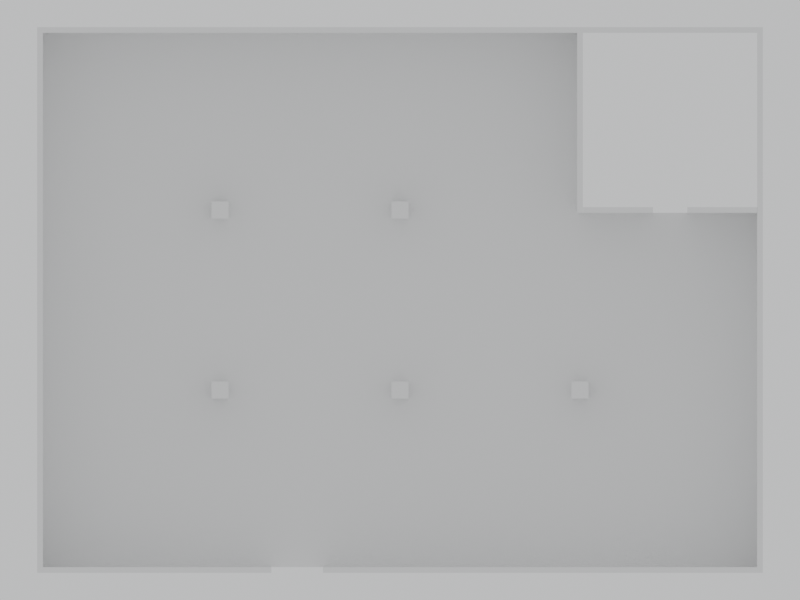 # Source: s1.blend  (saved by Blender 4.2.68; exported with 4.5.12 LTS)
import bpy
from mathutils import Matrix  # noqa: F401  (used for matrix-valued properties, if any)

bpy.ops.wm.read_factory_settings(use_empty=True)
scene = bpy.context.scene
scene.name = 'Scene'

# ---- world
world_world = bpy.data.worlds.new('World'); scene.world = world_world
world_world.color = (0.78, 0.79, 0.8)

# ---- cameras
cam_bench_cam = bpy.data.cameras.new('__bench_cam')
cam_bench_cam.type = 'ORTHO'
cam_bench_cam.clip_start = 0.01
cam_bench_cam.ortho_scale = 28.0

# ---- meshes
me_wall_s_1 = bpy.data.meshes.new('Wall_S_1')
me_wall_s_1.from_pydata([(-4.1, -0.1, 0.0), (4.1, -0.1, 0.0), (4.1, 0.1, 0.0), (-4.1, 0.1, 0.0), (-4.1, -0.1, 3.6), (4.1, -0.1, 3.6), (4.1, 0.1, 3.6), (-4.1, 0.1, 3.6)], [], [(3, 2, 1, 0), (4, 5, 6, 7), (0, 1, 5, 4), (1, 2, 6, 5), (2, 3, 7, 6), (3, 0, 4, 7)])
me_wall_s_1.update()
me_wall_s_2 = bpy.data.meshes.new('Wall_S_2')
me_wall_s_2.from_pydata([(-7.7, -0.1, 0.0), (7.7, -0.1, 0.0), (7.7, 0.1, 0.0), (-7.7, 0.1, 0.0), (-7.7, -0.1, 3.6), (7.7, -0.1, 3.6), (7.7, 0.1, 3.6), (-7.7, 0.1, 3.6)], [], [(3, 2, 1, 0), (4, 5, 6, 7), (0, 1, 5, 4), (1, 2, 6, 5), (2, 3, 7, 6), (3, 0, 4, 7)])
me_wall_s_2.update()
me_wall_n = bpy.data.meshes.new('Wall_N')
me_wall_n.from_pydata([(-12.7, -0.1, 0.0), (12.7, -0.1, 0.0), (12.7, 0.1, 0.0), (-12.7, 0.1, 0.0), (-12.7, -0.1, 3.6), (12.7, -0.1, 3.6), (12.7, 0.1, 3.6), (-12.7, 0.1, 3.6)], [], [(3, 2, 1, 0), (4, 5, 6, 7), (0, 1, 5, 4), (1, 2, 6, 5), (2, 3, 7, 6), (3, 0, 4, 7)])
me_wall_n.update()
me_wall_w = bpy.data.meshes.new('Wall_W')
me_wall_w.from_pydata([(-0.1, -9.35, 0.0), (0.1, -9.35, 0.0), (0.1, 9.35, 0.0), (-0.1, 9.35, 0.0), (-0.1, -9.35, 3.6), (0.1, -9.35, 3.6), (0.1, 9.35, 3.6), (-0.1, 9.35, 3.6)], [], [(3, 2, 1, 0), (4, 5, 6, 7), (0, 1, 5, 4), (1, 2, 6, 5), (2, 3, 7, 6), (3, 0, 4, 7)])
me_wall_w.update()
me_wall_e = bpy.data.meshes.new('Wall_E')
me_wall_e.from_pydata([(-0.1, -9.35, 0.0), (0.1, -9.35, 0.0), (0.1, 9.35, 0.0), (-0.1, 9.35, 0.0), (-0.1, -9.35, 3.6), (0.1, -9.35, 3.6), (0.1, 9.35, 3.6), (-0.1, 9.35, 3.6)], [], [(3, 2, 1, 0), (4, 5, 6, 7), (0, 1, 5, 4), (1, 2, 6, 5), (2, 3, 7, 6), (3, 0, 4, 7)])
me_wall_e.update()
me_wall_ups_w = bpy.data.meshes.new('Wall_UPS_W')
me_wall_ups_w.from_pydata([(-0.1, -3.15, 0.0), (0.1, -3.15, 0.0), (0.1, 3.15, 0.0), (-0.1, 3.15, 0.0), (-0.1, -3.15, 3.6), (0.1, -3.15, 3.6), (0.1, 3.15, 3.6), (-0.1, 3.15, 3.6)], [], [(3, 2, 1, 0), (4, 5, 6, 7), (0, 1, 5, 4), (1, 2, 6, 5), (2, 3, 7, 6), (3, 0, 4, 7)])
me_wall_ups_w.update()
me_wall_ups_s_1 = bpy.data.meshes.new('Wall_UPS_S_1')
me_wall_ups_s_1.from_pydata([(-1.225, -0.1, 0.0), (1.225, -0.1, 0.0), (1.225, 0.1, 0.0), (-1.225, 0.1, 0.0), (-1.225, -0.1, 3.6), (1.225, -0.1, 3.6), (1.225, 0.1, 3.6), (-1.225, 0.1, 3.6)], [], [(3, 2, 1, 0), (4, 5, 6, 7), (0, 1, 5, 4), (1, 2, 6, 5), (2, 3, 7, 6), (3, 0, 4, 7)])
me_wall_ups_s_1.update()
me_wall_ups_s_2 = bpy.data.meshes.new('Wall_UPS_S_2')
me_wall_ups_s_2.from_pydata([(-1.225, -0.1, 0.0), (1.225, -0.1, 0.0), (1.225, 0.1, 0.0), (-1.225, 0.1, 0.0), (-1.225, -0.1, 3.6), (1.225, -0.1, 3.6), (1.225, 0.1, 3.6), (-1.225, 0.1, 3.6)], [], [(3, 2, 1, 0), (4, 5, 6, 7), (0, 1, 5, 4), (1, 2, 6, 5), (2, 3, 7, 6), (3, 0, 4, 7)])
me_wall_ups_s_2.update()
me_column_b_2 = bpy.data.meshes.new('Column_B_2')
me_column_b_2.from_pydata([(-0.3, -0.3, 0.0), (0.3, -0.3, 0.0), (0.3, 0.3, 0.0), (-0.3, 0.3, 0.0), (-0.3, -0.3, 3.6), (0.3, -0.3, 3.6), (0.3, 0.3, 3.6), (-0.3, 0.3, 3.6)], [], [(3, 2, 1, 0), (4, 5, 6, 7), (0, 1, 5, 4), (1, 2, 6, 5), (2, 3, 7, 6), (3, 0, 4, 7)])
me_column_b_2.update()
me_column_c_2 = bpy.data.meshes.new('Column_C_2')
me_column_c_2.from_pydata([(-0.3, -0.3, 0.0), (0.3, -0.3, 0.0), (0.3, 0.3, 0.0), (-0.3, 0.3, 0.0), (-0.3, -0.3, 3.6), (0.3, -0.3, 3.6), (0.3, 0.3, 3.6), (-0.3, 0.3, 3.6)], [], [(3, 2, 1, 0), (4, 5, 6, 7), (0, 1, 5, 4), (1, 2, 6, 5), (2, 3, 7, 6), (3, 0, 4, 7)])
me_column_c_2.update()
me_column_d_2 = bpy.data.meshes.new('Column_D_2')
me_column_d_2.from_pydata([(-0.3, -0.3, 0.0), (0.3, -0.3, 0.0), (0.3, 0.3, 0.0), (-0.3, 0.3, 0.0), (-0.3, -0.3, 3.6), (0.3, -0.3, 3.6), (0.3, 0.3, 3.6), (-0.3, 0.3, 3.6)], [], [(3, 2, 1, 0), (4, 5, 6, 7), (0, 1, 5, 4), (1, 2, 6, 5), (2, 3, 7, 6), (3, 0, 4, 7)])
me_column_d_2.update()
me_column_b_3 = bpy.data.meshes.new('Column_B_3')
me_column_b_3.from_pydata([(-0.3, -0.3, 0.0), (0.3, -0.3, 0.0), (0.3, 0.3, 0.0), (-0.3, 0.3, 0.0), (-0.3, -0.3, 3.6), (0.3, -0.3, 3.6), (0.3, 0.3, 3.6), (-0.3, 0.3, 3.6)], [], [(3, 2, 1, 0), (4, 5, 6, 7), (0, 1, 5, 4), (1, 2, 6, 5), (2, 3, 7, 6), (3, 0, 4, 7)])
me_column_b_3.update()
me_column_c_3 = bpy.data.meshes.new('Column_C_3')
me_column_c_3.from_pydata([(-0.3, -0.3, 0.0), (0.3, -0.3, 0.0), (0.3, 0.3, 0.0), (-0.3, 0.3, 0.0), (-0.3, -0.3, 3.6), (0.3, -0.3, 3.6), (0.3, 0.3, 3.6), (-0.3, 0.3, 3.6)], [], [(3, 2, 1, 0), (4, 5, 6, 7), (0, 1, 5, 4), (1, 2, 6, 5), (2, 3, 7, 6), (3, 0, 4, 7)])
me_column_c_3.update()
me_raisedfloor = bpy.data.meshes.new('RaisedFloor')
me_raisedfloor.from_pydata([(-12.5, -9.35, 0.0), (12.5, -9.35, 0.0), (12.5, 3.05, 0.0), (6.2, 3.05, 0.0), (6.2, 9.35, 0.0), (-12.5, 9.35, 0.0), (-12.5, -9.35, 0.6), (12.5, -9.35, 0.6), (12.5, 3.05, 0.6), (6.2, 3.05, 0.6), (6.2, 9.35, 0.6), (-12.5, 9.35, 0.6)], [], [(5, 4, 3, 2, 1, 0), (6, 7, 8, 9, 10, 11), (0, 1, 7, 6), (1, 2, 8, 7), (2, 3, 9, 8), (3, 4, 10, 9), (4, 5, 11, 10), (5, 0, 6, 11)])
me_raisedfloor.update()

# ---- objects
ob_wall_s_1 = bpy.data.objects.new('Wall_S_1', me_wall_s_1)
ob_wall_s_2 = bpy.data.objects.new('Wall_S_2', me_wall_s_2)
ob_wall_n = bpy.data.objects.new('Wall_N', me_wall_n)
ob_wall_w = bpy.data.objects.new('Wall_W', me_wall_w)
ob_wall_e = bpy.data.objects.new('Wall_E', me_wall_e)
ob_wall_ups_w = bpy.data.objects.new('Wall_UPS_W', me_wall_ups_w)
ob_wall_ups_s_1 = bpy.data.objects.new('Wall_UPS_S_1', me_wall_ups_s_1)
ob_wall_ups_s_2 = bpy.data.objects.new('Wall_UPS_S_2', me_wall_ups_s_2)
ob_column_b_2 = bpy.data.objects.new('Column_B_2', me_column_b_2)
ob_column_c_2 = bpy.data.objects.new('Column_C_2', me_column_c_2)
ob_column_d_2 = bpy.data.objects.new('Column_D_2', me_column_d_2)
ob_column_b_3 = bpy.data.objects.new('Column_B_3', me_column_b_3)
ob_column_c_3 = bpy.data.objects.new('Column_C_3', me_column_c_3)
ob_raisedfloor = bpy.data.objects.new('RaisedFloor', me_raisedfloor)
ob_bench_cam = bpy.data.objects.new('__bench_cam', cam_bench_cam)

# ---- transforms, parenting, visibility, modifiers, constraints
ob_wall_s_1.location = (4.0, 0.0, 0.0)
ob_wall_s_2.location = (17.6, 0.0, 0.0)
ob_wall_n.location = (12.6, 18.9, 0.0)
ob_wall_w.location = (0.0, 9.45, 0.0)
ob_wall_e.location = (25.2, 9.45, 0.0)
ob_wall_ups_w.location = (18.9, 15.65, 0.0)
ob_wall_ups_s_1.location = (20.23, 12.6, 0.0)
ob_wall_ups_s_2.location = (23.88, 12.6, 0.0)
ob_column_b_2.location = (6.3, 6.3, 0.0)
ob_column_c_2.location = (12.6, 6.3, 0.0)
ob_column_d_2.location = (18.9, 6.3, 0.0)
ob_column_b_3.location = (6.3, 12.6, 0.0)
ob_column_c_3.location = (12.6, 12.6, 0.0)
ob_raisedfloor.location = (12.6, 9.45, 0.0)
ob_bench_cam.location = (12.6, 9.45, 23.6)
ob_bench_cam.hide_viewport = True

# ---- collection membership
scene.collection.objects.link(ob_wall_s_1)
scene.collection.objects.link(ob_wall_s_2)
scene.collection.objects.link(ob_wall_n)
scene.collection.objects.link(ob_wall_w)
scene.collection.objects.link(ob_wall_e)
scene.collection.objects.link(ob_wall_ups_w)
scene.collection.objects.link(ob_wall_ups_s_1)
scene.collection.objects.link(ob_wall_ups_s_2)
scene.collection.objects.link(ob_column_b_2)
scene.collection.objects.link(ob_column_c_2)
scene.collection.objects.link(ob_column_d_2)
scene.collection.objects.link(ob_column_b_3)
scene.collection.objects.link(ob_column_c_3)
scene.collection.objects.link(ob_raisedfloor)
scene.collection.objects.link(ob_bench_cam)

# ---- scene / render settings (as saved in the file)
scene.camera = ob_bench_cam
scene.frame_start = 1; scene.frame_end = 250; scene.frame_set(1)
scene.render.engine = 'BLENDER_WORKBENCH'
scene.render.resolution_x = 1024
scene.render.resolution_y = 768
bpy.context.view_layer.update()

